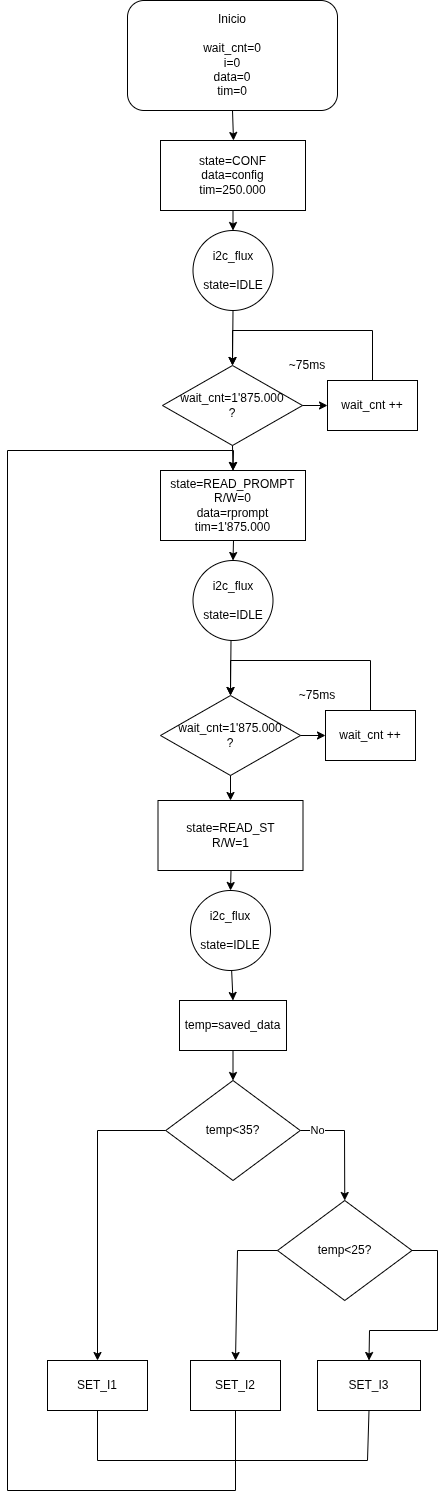

The diagram above was exported from draw.io. Its source (the exported page's mxGraphModel, read from the mxfile embedded in the PNG):
<mxGraphModel dx="1358" dy="1942" grid="1" gridSize="10" guides="1" tooltips="1" connect="1" arrows="1" fold="1" page="1" pageScale="1" pageWidth="850" pageHeight="1100" math="0" shadow="0">
  <root>
    <mxCell id="0" />
    <mxCell id="1" parent="0" />
    <mxCell id="4sYtOIdzrKHQGcf9vyY_-1" value="Inicio&lt;br&gt;&lt;div&gt;&lt;br&gt;&lt;/div&gt;&lt;div&gt;wait_cnt=0&lt;/div&gt;&lt;div&gt;i=0&lt;/div&gt;&lt;div&gt;data=0&lt;/div&gt;&lt;div&gt;tim=0&lt;/div&gt;" style="rounded=1;whiteSpace=wrap;html=1;" parent="1" vertex="1">
      <mxGeometry x="320" y="-150" width="210" height="110" as="geometry" />
    </mxCell>
    <mxCell id="4sYtOIdzrKHQGcf9vyY_-2" value="state=CONF&lt;div&gt;data=config&lt;/div&gt;&lt;div&gt;tim=&lt;span style=&quot;background-color: transparent; color: light-dark(rgb(0, 0, 0), rgb(255, 255, 255));&quot;&gt;250.000&lt;/span&gt;&lt;/div&gt;" style="rounded=0;whiteSpace=wrap;html=1;" parent="1" vertex="1">
      <mxGeometry x="353" y="-10" width="145" height="70" as="geometry" />
    </mxCell>
    <mxCell id="4sYtOIdzrKHQGcf9vyY_-5" value="wait_cnt=1'875.000&lt;div&gt;?&lt;/div&gt;" style="rhombus;whiteSpace=wrap;html=1;" parent="1" vertex="1">
      <mxGeometry x="353" y="545" width="140" height="80" as="geometry" />
    </mxCell>
    <mxCell id="4sYtOIdzrKHQGcf9vyY_-7" value="wait_cnt&amp;nbsp;++" style="rounded=0;whiteSpace=wrap;html=1;" parent="1" vertex="1">
      <mxGeometry x="518" y="560" width="90" height="50" as="geometry" />
    </mxCell>
    <mxCell id="4sYtOIdzrKHQGcf9vyY_-8" value="" style="endArrow=classic;html=1;rounded=0;exitX=1;exitY=0.5;exitDx=0;exitDy=0;entryX=0;entryY=0.5;entryDx=0;entryDy=0;" parent="1" source="4sYtOIdzrKHQGcf9vyY_-5" target="4sYtOIdzrKHQGcf9vyY_-7" edge="1">
      <mxGeometry width="50" height="50" relative="1" as="geometry">
        <mxPoint x="488" y="505" as="sourcePoint" />
        <mxPoint x="538" y="455" as="targetPoint" />
      </mxGeometry>
    </mxCell>
    <mxCell id="4sYtOIdzrKHQGcf9vyY_-10" value="" style="endArrow=classic;html=1;rounded=0;entryX=0.5;entryY=0;entryDx=0;entryDy=0;exitX=0.5;exitY=1;exitDx=0;exitDy=0;" parent="1" target="4sYtOIdzrKHQGcf9vyY_-5" edge="1">
      <mxGeometry width="50" height="50" relative="1" as="geometry">
        <mxPoint x="423.5" y="490" as="sourcePoint" />
        <mxPoint x="508" y="450" as="targetPoint" />
      </mxGeometry>
    </mxCell>
    <mxCell id="4sYtOIdzrKHQGcf9vyY_-12" value="" style="endArrow=classic;html=1;rounded=0;entryX=0.5;entryY=0;entryDx=0;entryDy=0;exitX=0.5;exitY=0;exitDx=0;exitDy=0;" parent="1" source="4sYtOIdzrKHQGcf9vyY_-7" target="4sYtOIdzrKHQGcf9vyY_-5" edge="1">
      <mxGeometry width="50" height="50" relative="1" as="geometry">
        <mxPoint x="563" y="545" as="sourcePoint" />
        <mxPoint x="423" y="530" as="targetPoint" />
        <Array as="points">
          <mxPoint x="563" y="510" />
          <mxPoint x="423" y="510" />
        </Array>
      </mxGeometry>
    </mxCell>
    <mxCell id="4sYtOIdzrKHQGcf9vyY_-13" value="wait_cnt=1'875.000&lt;div&gt;?&lt;/div&gt;" style="rhombus;whiteSpace=wrap;html=1;" parent="1" vertex="1">
      <mxGeometry x="355" y="215" width="140" height="80" as="geometry" />
    </mxCell>
    <mxCell id="4sYtOIdzrKHQGcf9vyY_-14" value="wait_cnt&amp;nbsp;++" style="rounded=0;whiteSpace=wrap;html=1;" parent="1" vertex="1">
      <mxGeometry x="520" y="230" width="90" height="50" as="geometry" />
    </mxCell>
    <mxCell id="4sYtOIdzrKHQGcf9vyY_-15" value="" style="endArrow=classic;html=1;rounded=0;exitX=1;exitY=0.5;exitDx=0;exitDy=0;entryX=0;entryY=0.5;entryDx=0;entryDy=0;" parent="1" source="4sYtOIdzrKHQGcf9vyY_-13" target="4sYtOIdzrKHQGcf9vyY_-14" edge="1">
      <mxGeometry width="50" height="50" relative="1" as="geometry">
        <mxPoint x="490" y="175" as="sourcePoint" />
        <mxPoint x="540" y="125" as="targetPoint" />
      </mxGeometry>
    </mxCell>
    <mxCell id="4sYtOIdzrKHQGcf9vyY_-16" value="" style="endArrow=classic;html=1;rounded=0;entryX=0.5;entryY=0;entryDx=0;entryDy=0;" parent="1" source="4sYtOIdzrKHQGcf9vyY_-23" target="4sYtOIdzrKHQGcf9vyY_-13" edge="1">
      <mxGeometry width="50" height="50" relative="1" as="geometry">
        <mxPoint x="425.5" y="170.0000000000001" as="sourcePoint" />
        <mxPoint x="510" y="140" as="targetPoint" />
      </mxGeometry>
    </mxCell>
    <mxCell id="4sYtOIdzrKHQGcf9vyY_-17" value="" style="endArrow=classic;html=1;rounded=0;entryX=0.5;entryY=0;entryDx=0;entryDy=0;exitX=0.5;exitY=0;exitDx=0;exitDy=0;" parent="1" source="4sYtOIdzrKHQGcf9vyY_-14" target="4sYtOIdzrKHQGcf9vyY_-13" edge="1">
      <mxGeometry width="50" height="50" relative="1" as="geometry">
        <mxPoint x="565" y="215" as="sourcePoint" />
        <mxPoint x="425" y="200" as="targetPoint" />
        <Array as="points">
          <mxPoint x="565" y="180" />
          <mxPoint x="425" y="180" />
        </Array>
      </mxGeometry>
    </mxCell>
    <mxCell id="4sYtOIdzrKHQGcf9vyY_-19" value="" style="endArrow=classic;html=1;rounded=0;exitX=0.5;exitY=1;exitDx=0;exitDy=0;" parent="1" source="4sYtOIdzrKHQGcf9vyY_-1" edge="1">
      <mxGeometry width="50" height="50" relative="1" as="geometry">
        <mxPoint x="440" y="220" as="sourcePoint" />
        <mxPoint x="426" y="-10" as="targetPoint" />
      </mxGeometry>
    </mxCell>
    <mxCell id="4sYtOIdzrKHQGcf9vyY_-20" value="state=READ_PROMPT&lt;div&gt;R/W=0&lt;/div&gt;&lt;div&gt;data=rprompt&lt;/div&gt;&lt;div&gt;tim=&lt;span style=&quot;background-color: transparent; color: light-dark(rgb(0, 0, 0), rgb(255, 255, 255));&quot;&gt;1'875.000&lt;/span&gt;&lt;/div&gt;" style="rounded=0;whiteSpace=wrap;html=1;" parent="1" vertex="1">
      <mxGeometry x="353" y="320" width="145" height="70" as="geometry" />
    </mxCell>
    <mxCell id="4sYtOIdzrKHQGcf9vyY_-21" value="" style="endArrow=classic;html=1;rounded=0;exitX=0.5;exitY=1;exitDx=0;exitDy=0;" parent="1" source="4sYtOIdzrKHQGcf9vyY_-2" target="4sYtOIdzrKHQGcf9vyY_-23" edge="1">
      <mxGeometry width="50" height="50" relative="1" as="geometry">
        <mxPoint x="410" y="210" as="sourcePoint" />
        <mxPoint x="426" y="80" as="targetPoint" />
      </mxGeometry>
    </mxCell>
    <mxCell id="4sYtOIdzrKHQGcf9vyY_-23" value="i2c_flux&lt;div&gt;&lt;br&gt;&lt;/div&gt;&lt;div&gt;state=IDLE&lt;/div&gt;" style="ellipse;whiteSpace=wrap;html=1;aspect=fixed;" parent="1" vertex="1">
      <mxGeometry x="385.5" y="80" width="80" height="80" as="geometry" />
    </mxCell>
    <mxCell id="4sYtOIdzrKHQGcf9vyY_-24" value="" style="endArrow=classic;html=1;rounded=0;exitX=0.5;exitY=1;exitDx=0;exitDy=0;entryX=0.5;entryY=0;entryDx=0;entryDy=0;" parent="1" source="4sYtOIdzrKHQGcf9vyY_-13" target="4sYtOIdzrKHQGcf9vyY_-20" edge="1">
      <mxGeometry width="50" height="50" relative="1" as="geometry">
        <mxPoint x="430" y="300" as="sourcePoint" />
        <mxPoint x="480" y="250" as="targetPoint" />
      </mxGeometry>
    </mxCell>
    <mxCell id="4sYtOIdzrKHQGcf9vyY_-26" value="" style="endArrow=classic;html=1;rounded=0;exitX=0.5;exitY=1;exitDx=0;exitDy=0;" parent="1" target="4sYtOIdzrKHQGcf9vyY_-27" edge="1">
      <mxGeometry width="50" height="50" relative="1" as="geometry">
        <mxPoint x="426" y="390" as="sourcePoint" />
        <mxPoint x="426" y="410" as="targetPoint" />
      </mxGeometry>
    </mxCell>
    <mxCell id="4sYtOIdzrKHQGcf9vyY_-27" value="i2c_flux&lt;div&gt;&lt;br&gt;&lt;/div&gt;&lt;div&gt;state=IDLE&lt;/div&gt;" style="ellipse;whiteSpace=wrap;html=1;aspect=fixed;" parent="1" vertex="1">
      <mxGeometry x="385.5" y="410" width="80" height="80" as="geometry" />
    </mxCell>
    <mxCell id="4sYtOIdzrKHQGcf9vyY_-28" value="state=READ_ST&lt;div&gt;R/W=1&lt;/div&gt;" style="rounded=0;whiteSpace=wrap;html=1;" parent="1" vertex="1">
      <mxGeometry x="350.5" y="650" width="145" height="70" as="geometry" />
    </mxCell>
    <mxCell id="4sYtOIdzrKHQGcf9vyY_-29" value="" style="endArrow=classic;html=1;rounded=0;entryX=0.5;entryY=0;entryDx=0;entryDy=0;exitX=0.5;exitY=1;exitDx=0;exitDy=0;" parent="1" source="4sYtOIdzrKHQGcf9vyY_-5" target="4sYtOIdzrKHQGcf9vyY_-28" edge="1">
      <mxGeometry width="50" height="50" relative="1" as="geometry">
        <mxPoint x="430" y="560" as="sourcePoint" />
        <mxPoint x="480" y="510" as="targetPoint" />
      </mxGeometry>
    </mxCell>
    <mxCell id="4sYtOIdzrKHQGcf9vyY_-30" value="~75ms" style="text;html=1;whiteSpace=wrap;strokeColor=none;fillColor=none;align=center;verticalAlign=middle;rounded=0;" parent="1" vertex="1">
      <mxGeometry x="470" y="200" width="60" height="30" as="geometry" />
    </mxCell>
    <mxCell id="4sYtOIdzrKHQGcf9vyY_-31" value="~75ms" style="text;html=1;whiteSpace=wrap;strokeColor=none;fillColor=none;align=center;verticalAlign=middle;rounded=0;" parent="1" vertex="1">
      <mxGeometry x="480" y="530" width="60" height="30" as="geometry" />
    </mxCell>
    <mxCell id="4sYtOIdzrKHQGcf9vyY_-33" value="temp&amp;lt;35?" style="rhombus;whiteSpace=wrap;html=1;" parent="1" vertex="1">
      <mxGeometry x="358.25" y="930" width="134.5" height="100" as="geometry" />
    </mxCell>
    <mxCell id="4sYtOIdzrKHQGcf9vyY_-34" value="" style="endArrow=classic;html=1;rounded=0;exitX=0.5;exitY=1;exitDx=0;exitDy=0;" parent="1" target="4sYtOIdzrKHQGcf9vyY_-35" edge="1">
      <mxGeometry width="50" height="50" relative="1" as="geometry">
        <mxPoint x="423.5" y="720" as="sourcePoint" />
        <mxPoint x="423.5" y="740" as="targetPoint" />
      </mxGeometry>
    </mxCell>
    <mxCell id="4sYtOIdzrKHQGcf9vyY_-35" value="i2c_flux&lt;div&gt;&lt;br&gt;&lt;/div&gt;&lt;div&gt;state=IDLE&lt;/div&gt;" style="ellipse;whiteSpace=wrap;html=1;aspect=fixed;" parent="1" vertex="1">
      <mxGeometry x="383" y="740" width="80" height="80" as="geometry" />
    </mxCell>
    <mxCell id="4sYtOIdzrKHQGcf9vyY_-36" value="temp=saved_data" style="rounded=0;whiteSpace=wrap;html=1;" parent="1" vertex="1">
      <mxGeometry x="372" y="850" width="107" height="50" as="geometry" />
    </mxCell>
    <mxCell id="4sYtOIdzrKHQGcf9vyY_-37" value="" style="endArrow=classic;html=1;rounded=0;entryX=0.5;entryY=0;entryDx=0;entryDy=0;" parent="1" source="4sYtOIdzrKHQGcf9vyY_-35" target="4sYtOIdzrKHQGcf9vyY_-36" edge="1">
      <mxGeometry width="50" height="50" relative="1" as="geometry">
        <mxPoint x="470" y="890" as="sourcePoint" />
        <mxPoint x="520" y="840" as="targetPoint" />
      </mxGeometry>
    </mxCell>
    <mxCell id="4sYtOIdzrKHQGcf9vyY_-40" value="temp&amp;lt;25?" style="rhombus;whiteSpace=wrap;html=1;" parent="1" vertex="1">
      <mxGeometry x="470" y="1050" width="134.5" height="100" as="geometry" />
    </mxCell>
    <mxCell id="4sYtOIdzrKHQGcf9vyY_-41" value="" style="endArrow=classic;html=1;rounded=0;exitX=0.5;exitY=1;exitDx=0;exitDy=0;entryX=0.5;entryY=0;entryDx=0;entryDy=0;" parent="1" source="4sYtOIdzrKHQGcf9vyY_-36" target="4sYtOIdzrKHQGcf9vyY_-33" edge="1">
      <mxGeometry width="50" height="50" relative="1" as="geometry">
        <mxPoint x="430" y="1000" as="sourcePoint" />
        <mxPoint x="480" y="950" as="targetPoint" />
      </mxGeometry>
    </mxCell>
    <mxCell id="4sYtOIdzrKHQGcf9vyY_-42" value="No" style="endArrow=classic;html=1;rounded=0;exitX=1;exitY=0.5;exitDx=0;exitDy=0;entryX=0.5;entryY=0;entryDx=0;entryDy=0;" parent="1" source="4sYtOIdzrKHQGcf9vyY_-33" target="4sYtOIdzrKHQGcf9vyY_-40" edge="1">
      <mxGeometry x="-0.698" width="50" height="50" relative="1" as="geometry">
        <mxPoint x="430" y="1000" as="sourcePoint" />
        <mxPoint x="480" y="950" as="targetPoint" />
        <Array as="points">
          <mxPoint x="537" y="980" />
        </Array>
        <mxPoint as="offset" />
      </mxGeometry>
    </mxCell>
    <mxCell id="4sYtOIdzrKHQGcf9vyY_-48" value="SET_I1" style="rounded=0;whiteSpace=wrap;html=1;" parent="1" vertex="1">
      <mxGeometry x="240" y="1210" width="100" height="50" as="geometry" />
    </mxCell>
    <mxCell id="4sYtOIdzrKHQGcf9vyY_-49" value="SET_I2" style="rounded=0;whiteSpace=wrap;html=1;" parent="1" vertex="1">
      <mxGeometry x="383" y="1210" width="90" height="50" as="geometry" />
    </mxCell>
    <mxCell id="4sYtOIdzrKHQGcf9vyY_-50" value="SET_I3" style="rounded=0;whiteSpace=wrap;html=1;" parent="1" vertex="1">
      <mxGeometry x="510" y="1210" width="103" height="50" as="geometry" />
    </mxCell>
    <mxCell id="4sYtOIdzrKHQGcf9vyY_-51" value="" style="endArrow=classic;html=1;rounded=0;entryX=0.5;entryY=0;entryDx=0;entryDy=0;exitX=1;exitY=0.5;exitDx=0;exitDy=0;" parent="1" source="4sYtOIdzrKHQGcf9vyY_-40" target="4sYtOIdzrKHQGcf9vyY_-50" edge="1">
      <mxGeometry width="50" height="50" relative="1" as="geometry">
        <mxPoint x="430" y="1160" as="sourcePoint" />
        <mxPoint x="480" y="1110" as="targetPoint" />
        <Array as="points">
          <mxPoint x="630" y="1100" />
          <mxPoint x="630" y="1180" />
          <mxPoint x="562" y="1180" />
        </Array>
      </mxGeometry>
    </mxCell>
    <mxCell id="4sYtOIdzrKHQGcf9vyY_-52" value="" style="endArrow=classic;html=1;rounded=0;entryX=0.5;entryY=0;entryDx=0;entryDy=0;exitX=0;exitY=0.5;exitDx=0;exitDy=0;" parent="1" source="4sYtOIdzrKHQGcf9vyY_-40" target="4sYtOIdzrKHQGcf9vyY_-49" edge="1">
      <mxGeometry width="50" height="50" relative="1" as="geometry">
        <mxPoint x="430" y="1160" as="sourcePoint" />
        <mxPoint x="480" y="1110" as="targetPoint" />
        <Array as="points">
          <mxPoint x="430" y="1100" />
        </Array>
      </mxGeometry>
    </mxCell>
    <mxCell id="4sYtOIdzrKHQGcf9vyY_-53" value="" style="endArrow=classic;html=1;rounded=0;entryX=0.5;entryY=0;entryDx=0;entryDy=0;exitX=0;exitY=0.5;exitDx=0;exitDy=0;" parent="1" source="4sYtOIdzrKHQGcf9vyY_-33" target="4sYtOIdzrKHQGcf9vyY_-48" edge="1">
      <mxGeometry width="50" height="50" relative="1" as="geometry">
        <mxPoint x="310" y="1110" as="sourcePoint" />
        <mxPoint x="360" y="1060" as="targetPoint" />
        <Array as="points">
          <mxPoint x="290" y="980" />
        </Array>
      </mxGeometry>
    </mxCell>
    <mxCell id="4sYtOIdzrKHQGcf9vyY_-54" value="" style="endArrow=classic;html=1;rounded=0;exitX=0.5;exitY=1;exitDx=0;exitDy=0;entryX=0.5;entryY=0;entryDx=0;entryDy=0;" parent="1" source="4sYtOIdzrKHQGcf9vyY_-49" target="4sYtOIdzrKHQGcf9vyY_-20" edge="1">
      <mxGeometry width="50" height="50" relative="1" as="geometry">
        <mxPoint x="410" y="1240" as="sourcePoint" />
        <mxPoint x="430" y="320" as="targetPoint" />
        <Array as="points">
          <mxPoint x="428" y="1340" />
          <mxPoint x="200" y="1340" />
          <mxPoint x="200" y="300" />
          <mxPoint x="426" y="300" />
        </Array>
      </mxGeometry>
    </mxCell>
    <mxCell id="4sYtOIdzrKHQGcf9vyY_-55" value="" style="endArrow=none;html=1;rounded=0;exitX=0.5;exitY=1;exitDx=0;exitDy=0;entryX=0.5;entryY=1;entryDx=0;entryDy=0;" parent="1" source="4sYtOIdzrKHQGcf9vyY_-48" target="4sYtOIdzrKHQGcf9vyY_-50" edge="1">
      <mxGeometry width="50" height="50" relative="1" as="geometry">
        <mxPoint x="380" y="1360" as="sourcePoint" />
        <mxPoint x="430" y="1310" as="targetPoint" />
        <Array as="points">
          <mxPoint x="290" y="1310" />
          <mxPoint x="560" y="1310" />
        </Array>
      </mxGeometry>
    </mxCell>
  </root>
</mxGraphModel>